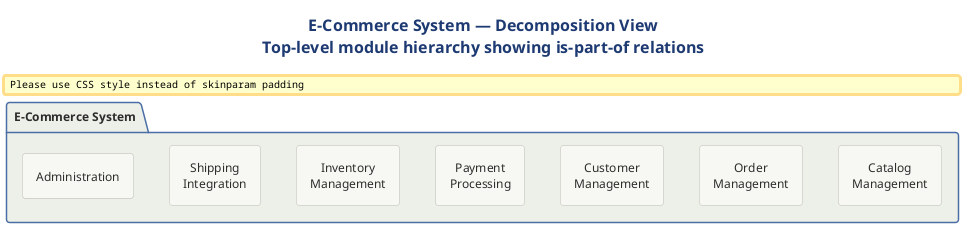

The diagram above was rendered by PlantUML. Its source (embedded in the PNG):
@startuml

skinparam padding 4

!include ../../../../../../tooling/styles/plantuml/structural/package-diagram-style.iuml

title <b>E-Commerce System — Decomposition View</b>\nTop-level module hierarchy showing is-part-of relations

package "E-Commerce System" {
  rectangle "Catalog\nManagement" as CM {
  }
  rectangle "Order\nManagement" as OM {
  }
  rectangle "Customer\nManagement" as CU {
  }
  rectangle "Payment\nProcessing" as PP {
  }
  rectangle "Inventory\nManagement" as IM {
  }
  rectangle "Shipping\nIntegration" as SI {
  }
  rectangle "Administration" as AD {
  }
}
@enduml